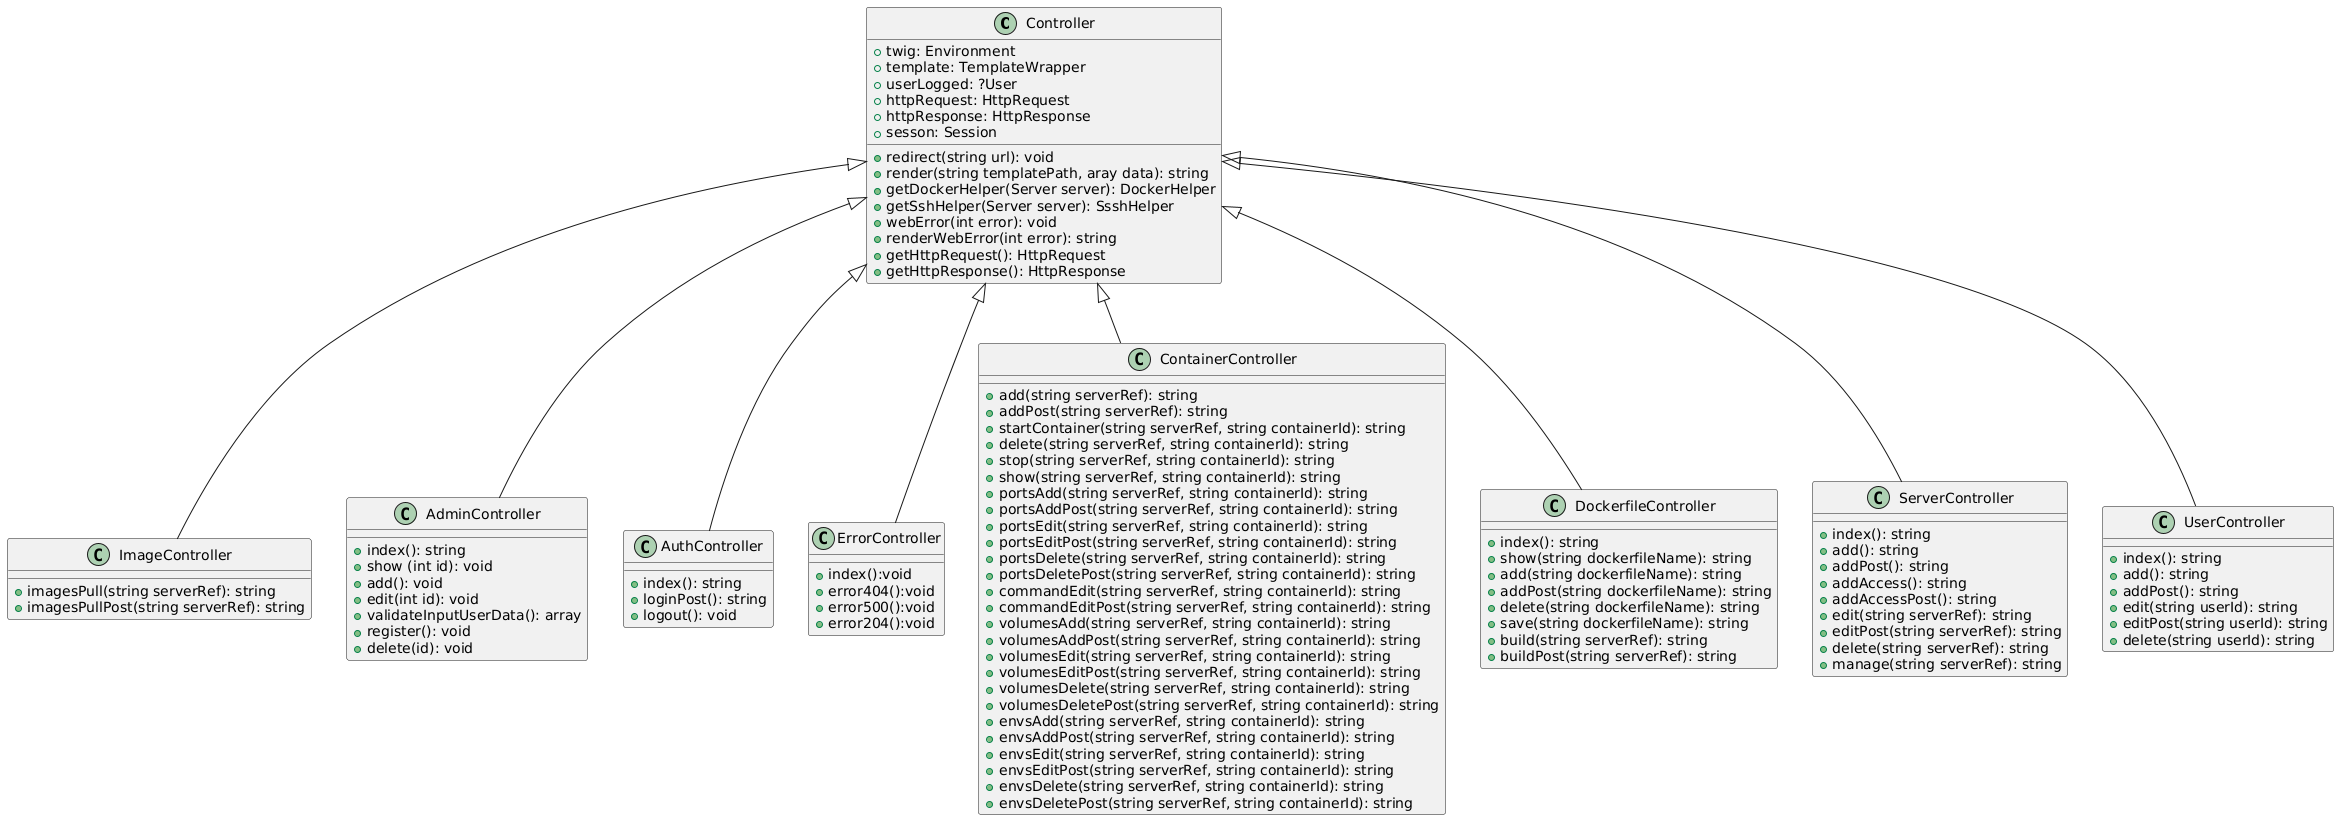

The diagram above was rendered by PlantUML. Its source (embedded in the PNG):
@startuml
class Controller {
    + twig: Environment
    + template: TemplateWrapper
    + userLogged: ?User
    + httpRequest: HttpRequest
    + httpResponse: HttpResponse
    + sesson: Session
    + redirect(string url): void 
    + render(string templatePath, aray data): string
    + getDockerHelper(Server server): DockerHelper
    + getSshHelper(Server server): SsshHelper
    + webError(int error): void
    + renderWebError(int error): string
    + getHttpRequest(): HttpRequest
    + getHttpResponse(): HttpResponse
}

class ImageController extends Controller {
    + imagesPull(string serverRef): string
    + imagesPullPost(string serverRef): string
}


class AdminController extends Controller {
    + index(): string 
    + show (int id): void
    + add(): void
    + edit(int id): void
    + validateInputUserData(): array
    + register(): void
    + delete(id): void
} 



class AuthController extends Controller  {
    + index(): string 
    + loginPost(): string
    + logout(): void
}

class ErrorController extends Controller {
    + index():void
    + error404():void
    + error500():void
    + error204():void 
}

class ContainerController extends Controller {
    + add(string serverRef): string
    + addPost(string serverRef): string
    + startContainer(string serverRef, string containerId): string
    + delete(string serverRef, string containerId): string
    + stop(string serverRef, string containerId): string
    + show(string serverRef, string containerId): string
    + portsAdd(string serverRef, string containerId): string
    + portsAddPost(string serverRef, string containerId): string
    + portsEdit(string serverRef, string containerId): string
    + portsEditPost(string serverRef, string containerId): string
    + portsDelete(string serverRef, string containerId): string
    + portsDeletePost(string serverRef, string containerId): string
    + commandEdit(string serverRef, string containerId): string
    + commandEditPost(string serverRef, string containerId): string
    + volumesAdd(string serverRef, string containerId): string
    + volumesAddPost(string serverRef, string containerId): string
    + volumesEdit(string serverRef, string containerId): string
    + volumesEditPost(string serverRef, string containerId): string
    + volumesDelete(string serverRef, string containerId): string
    + volumesDeletePost(string serverRef, string containerId): string
    + envsAdd(string serverRef, string containerId): string
    + envsAddPost(string serverRef, string containerId): string
    + envsEdit(string serverRef, string containerId): string
    + envsEditPost(string serverRef, string containerId): string
    + envsDelete(string serverRef, string containerId): string
    + envsDeletePost(string serverRef, string containerId): string
}

class DockerfileController extends Controller {
    + index(): string 
    + show(string dockerfileName): string 
    + add(string dockerfileName): string 
    + addPost(string dockerfileName): string 
    + delete(string dockerfileName): string 
    + save(string dockerfileName): string
    + build(string serverRef): string
    + buildPost(string serverRef): string
}


class ServerController extends Controller {
    + index(): string 
    + add(): string
    + addPost(): string
    + addAccess(): string
    + addAccessPost(): string
    + edit(string serverRef): string
    + editPost(string serverRef): string
    + delete(string serverRef): string
    + manage(string serverRef): string
}

class UserController extends Controller {
    + index(): string
    + add(): string
    + addPost(): string
    + edit(string userId): string
    + editPost(string userId): string
    + delete(string userId): string
}
@enduml